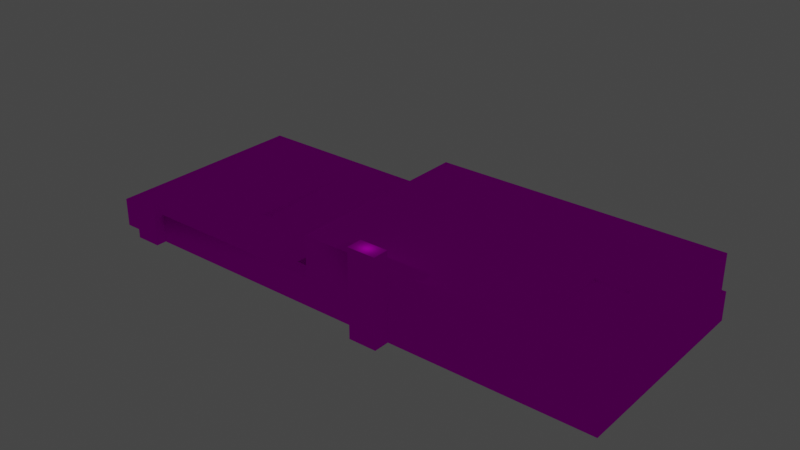 # Source: object.blend  (saved by Blender 2.82.7; exported with 4.5.12 LTS)
import bpy
from mathutils import Matrix  # noqa: F401  (used for matrix-valued properties, if any)

bpy.ops.wm.read_factory_settings(use_empty=True)
scene = bpy.context.scene
scene.name = 'Scene'

# ---- collections
col_collection = bpy.data.collections.new('Collection'); scene.collection.children.link(col_collection)

# ---- images (referenced by path relative to the original .blend; pixels are not part of the script)
import os
ASSET_DIR = os.environ.get("B2B_ASSET_DIR", "")  # directory of the original .blend (textures are referenced by path, not embedded)
HERE = os.path.dirname(os.path.abspath(__file__))  # packed textures are extracted next to this script under _unpacked/

def load_image(name, relpath, width, height, colorspace="sRGB"):
    """Load a texture the original file referenced (path relative to the .blend, or extracted next to this script)."""
    p = next((c for c in (os.path.join(HERE, relpath), os.path.join(ASSET_DIR, relpath)) if relpath and os.path.exists(c)), "")
    if p:
        img = bpy.data.images.load(p, check_existing=True)
        img.name = name
    else:  # same state as the original file: an image datablock whose file is absent (Cycles renders it pink)
        img = bpy.data.images.new(name, width, height)
        img.source = "FILE"
        img.filepath = "//" + (relpath or name)
    img.colorspace_settings.name = colorspace
    return img
img_ktpa_textures1_png = load_image('KTPA_Textures1.png', 'KTPA_Textures1.png', 1024, 1024, 'sRGB')

# ---- materials (node trees are filled in below, after node groups)
mat_default_004 = bpy.data.materials.new('Default.004')
mat_default_004.use_transparent_shadow = False
mat_default_004.diffuse_color = (1.0, 1.0, 1.0, 1.0)
mat_default_004.roughness = 0.0
mat_default_004.specular_intensity = 0.0

# ---- node groups
ng_auto_smooth = bpy.data.node_groups.new('Auto Smooth', 'GeometryNodeTree')
_s = ng_auto_smooth.interface.new_socket(name='Geometry', in_out='OUTPUT', socket_type='NodeSocketGeometry')
_s = ng_auto_smooth.interface.new_socket(name='Geometry', in_out='INPUT', socket_type='NodeSocketGeometry')
_s = ng_auto_smooth.interface.new_socket(name='Angle', in_out='INPUT', socket_type='NodeSocketFloat')
_s.subtype = 'ANGLE'
_s.min_value = 0.0
_s.max_value = 3.142
ng_auto_smooth.is_modifier = True
_N = ng_auto_smooth.nodes; _L = ng_auto_smooth.links
n0 = _N.new('NodeGroupOutput'); n0.name = 'Group Output'; n0.location = (480, -100)
n1 = _N.new('NodeGroupInput'); n1.name = 'Group Input'; n1.location = (-420, -300)
n2 = _N.new('NodeGroupInput'); n2.name = 'Group Input.001'; n2.location = (-60, -100)
n3 = _N.new('GeometryNodeSetShadeSmooth'); n3.name = 'Set Shade Smooth'; n3.location = (120, -100)
n3.domain = 'EDGE'
n4 = _N.new('GeometryNodeSetShadeSmooth'); n4.name = 'Set Shade Smooth.001'; n4.location = (300, -100)
n5 = _N.new('GeometryNodeInputMeshEdgeAngle'); n5.name = 'Edge Angle'; n5.location = (-420, -220)
n6 = _N.new('GeometryNodeInputEdgeSmooth'); n6.name = 'Is Edge Smooth'; n6.location = (-60, -160)
n7 = _N.new('GeometryNodeInputShadeSmooth'); n7.name = 'Is Face Smooth'; n7.location = (-240, -340)
n8 = _N.new('FunctionNodeBooleanMath'); n8.name = 'Boolean Math'; n8.location = (-60, -220)
n9 = _N.new('FunctionNodeCompare'); n9.name = 'Compare'; n9.location = (-240, -180)
n9.operation = 'LESS_EQUAL'
_L.new(n5.outputs[0], n9.inputs[0])
_L.new(n4.outputs[0], n0.inputs[0])
_L.new(n1.outputs[1], n9.inputs[1])
_L.new(n9.outputs[0], n8.inputs[0])
_L.new(n7.outputs[0], n8.inputs[1])
_L.new(n2.outputs[0], n3.inputs[0])
_L.new(n6.outputs[0], n3.inputs[1])
_L.new(n3.outputs[0], n4.inputs[0])
_L.new(n8.outputs[0], n3.inputs[2])
n0.is_active_output = True

# ---- material node trees
mat_default_004.use_nodes = True; mat_default_004.node_tree.nodes.clear()
_N = mat_default_004.node_tree.nodes; _L = mat_default_004.node_tree.links
n0 = _N.new('ShaderNodeOutputMaterial'); n0.name = 'Material Output'; n0.location = (300, 300)
n1 = _N.new('ShaderNodeBsdfPrincipled'); n1.name = 'Principled BSDF'; n1.location = (10, 300)
n1.distribution = 'GGX'
n1.subsurface_method = 'BURLEY'
n1.inputs[3].default_value = 1.45
n1.inputs[13].default_value = 0.0
n1.inputs[27].default_value = (0.0, 0.0, 0.0, 1.0)
n1.inputs[28].default_value = 1.0
n2 = _N.new('ShaderNodeTexImage'); n2.name = 'Image Texture'; n2.location = (0, 0)
n2.image = img_ktpa_textures1_png
_L.new(n1.outputs[0], n0.inputs[0])
_L.new(n2.outputs[0], n1.inputs[0])
n0.is_active_output = True

# ---- world
world_world = bpy.data.worlds.new('World'); scene.world = world_world
world_world.use_nodes = True; world_world.node_tree.nodes.clear()
_N = world_world.node_tree.nodes; _L = world_world.node_tree.links
n0 = _N.new('ShaderNodeOutputWorld'); n0.name = 'World Output'; n0.location = (300, 300)
n1 = _N.new('ShaderNodeBackground'); n1.name = 'Background'; n1.location = (10, 300)
n1.inputs[0].default_value = (0.05088, 0.05088, 0.05088, 1.0)
_L.new(n1.outputs[0], n0.inputs[0])
n0.is_active_output = True
world_world.color = (0.05088, 0.05088, 0.05088)
world_world.use_sun_shadow = False
world_world.sun_shadow_jitter_overblur = 0.0

# ---- lights
light_light_name_obs_red_day = bpy.data.lights.new('light_name=obs_red_day', 'POINT')
light_light_name_obs_red_day.transmission_factor = 0.0
light_light_name_obs_red_day.energy = 200.0
light_light_name_obs_red_day.shadow_soft_size = 0.25
light_light_name_obs_red_day.shadow_maximum_resolution = 0.006
light_light_name_obs_red_day.use_absolute_resolution = True

# ---- meshes
me_poly_os_0_004 = bpy.data.meshes.new('poly_os=0.004')
me_poly_os_0_004.from_pydata([(132.6, 11.39, -4.724), (41.29, 11.39, 53.67), (-14.68, 11.39, -53.9), (147.7, 11.39, -61.5), (-16.03, -11.93, -52.86), (-60.62, -11.93, 22.43), (-30.62, -11.93, -52.17), (147.2, -11.93, -67.38), (-16.14, -11.93, -55.24), (-148.2, -11.93, 62.25), (-29.79, -27.0, -51.42), (-29.79, -26.69, -51.42), (-10.52, -26.69, 47.85), (-10.52, -27.0, 47.85), (-15.2, -26.69, -52.1), (148.0, -27.0, -68.2), (-25.12, -27.0, 48.53), (153.5, -27.0, 49.09), (150.9, -27.0, -5.573), (41.32, -27.0, 54.28), (-15.2, -27.0, -52.1), (-117.4, -27.0, 61.62), (-117.1, -27.0, 67.51), (-117.1, -21.77, 67.51), (41.74, 22.12, 63.33), (41.74, -27.0, 63.33), (25.8, -27.0, 64.07), (25.38, -27.0, 55.02), (33.48, 22.12, 63.71), (39.43, 22.12, 63.44), (25.38, 22.12, 55.02), (25.8, 22.12, 64.07), (-117.1, -3.285, 67.51), (-117.1, -18.22, 67.51), (-132.0, -27.0, 68.2), (-132.0, -3.285, 68.2), (-132.2, -27.0, 62.31), (-16.14, -10.74, -55.24), (147.4, -11.93, -62.89), (147.4, -10.74, -62.89), (-30.62, -10.74, -52.17), (-16.03, -10.74, -52.86), (-25.87, -11.93, 49.36), (-11.28, -11.93, 48.68), (-25.87, -10.74, 49.36), (-11.28, -10.74, 48.68), (-10.94, -11.93, 55.9), (-148.0, -11.93, 62.25), (-148.0, -10.74, 62.25), (-152.6, -11.93, -56.01), (-152.6, -10.74, -56.01), (147.2, -10.74, -67.38), (-117.4, -10.74, 61.62), (-147.9, -10.74, 63.04), (-148.2, -10.74, 62.25), (-10.94, -10.74, 55.9), (-29.79, -10.74, -51.42), (-153.5, -10.74, -56.77), (-60.62, -15.4, 22.43), (-79.63, -15.4, 23.32), (147.7, 12.64, -61.5), (150.3, 11.39, -5.545), (152.8, 11.39, 48.51), (152.8, 12.64, 48.51), (135.1, 12.64, 49.33), (135.1, 11.39, 49.33), (41.29, 12.64, 53.67), (-9.532, 11.39, 56.02), (-9.532, 12.64, 56.02), (-14.59, 11.39, -52.13), (-9.916, 12.64, 47.82), (-14.59, 12.64, -52.13), (-14.68, 12.64, -53.9), (25.38, 12.64, 55.02), (150.3, 12.64, -5.545), (33.57, 22.12, 59.12), (33.54, 27.0, 59.12), (116.3, 11.39, 40.61), (132.6, 9.575, -4.724), (114.2, 11.39, -3.875), (153.5, 12.64, 49.09), (134.6, 11.39, 39.76), (114.2, 9.575, -3.875), (116.7, 12.64, 50.79), (148.3, -10.74, -62.13), (-15.31, -10.74, -54.48), (-15.31, 12.64, -54.48), (-15.2, 12.64, -52.1), (-10.52, 12.64, 47.85), (-10.11, 12.64, 56.66), (-10.11, -27.0, 56.66), (-10.11, -10.74, 56.66), (41.32, 12.64, 54.28), (41.32, 22.12, 54.28), (116.7, -27.0, 50.79), (150.9, 12.64, -5.573), (148.3, 12.64, -62.13), (-148.9, -27.0, 63.08), (-147.9, -27.0, 63.04), (-153.5, -27.0, -56.77), (-148.9, -10.74, 63.08), (148.3, -27.0, -62.13), (148.0, -10.74, -68.2), (-152.5, -27.0, -56.81), (-132.2, -3.285, 62.31), (-132.2, -10.74, 62.31), (-117.4, -3.285, 61.62), (-10.52, -10.74, 47.85), (-25.12, -10.74, 48.53), (-25.12, -26.69, 48.53), (-15.2, -10.74, -52.1), (-79.63, -11.93, 23.32), (-63.65, -11.93, -42.47), (-82.66, -11.93, -41.58)], [(75, 76)], [(38, 39, 51, 7), (68, 67, 69, 71, 70), (62, 63, 74, 61), (84, 85, 86, 96), (97, 98, 53, 100), (82, 77, 81, 78), (70, 88, 89, 68), (109, 11, 10, 16), (99, 103, 98, 97), (13, 20, 14, 12), (71, 69, 2, 72), (82, 78, 0, 79), (92, 93, 19), (4, 6, 40, 41), (73, 27, 30), (10, 11, 14, 20), (58, 59, 111, 5), (1, 67, 68, 66), (50, 102, 57, 100, 53, 54), (28, 31, 26, 25, 24, 29), (52, 106, 21), (113, 112, 5, 6, 4, 8, 38, 7, 49, 9, 47), (32, 33, 23, 22, 21, 106), (105, 36, 104), (95, 18, 101, 96), (110, 87, 86, 85), (104, 35, 32, 106), (13, 12, 109, 16), (46, 55, 45, 43), (42, 43, 45, 44), (26, 31, 30, 27), (33, 32, 35, 34, 22, 23), (52, 105, 104, 106), (54, 9, 49, 50), (97, 100, 57, 99), (48, 54, 53, 105, 52, 91, 107, 108, 56, 110, 85, 84, 102, 50, 51, 39, 37, 41, 40, 44, 45, 55), (47, 9, 54, 48), (103, 99, 57, 102, 15), (11, 109, 12, 14), (3, 81, 77, 79, 1, 65, 62, 61), (111, 59, 113), (58, 5, 112), (49, 7, 51, 50), (113, 59, 58, 112), (66, 64, 65, 1), (4, 41, 37, 8), (65, 64, 63, 62), (61, 74, 60, 3), (72, 60, 74, 63, 64, 66, 68, 89, 73, 92, 83, 80, 95, 96, 86, 87, 88, 70, 71), (2, 69, 67, 1, 79, 0, 81, 3), (12, 109, 108, 107), (78, 81, 0), (79, 77, 82), (46, 43, 42, 6, 5, 111, 113, 47), (2, 3, 60, 72), (24, 25, 19, 93), (17, 80, 83, 94), (12, 107, 88, 87, 14), (91, 89, 88, 107), (19, 94, 83, 92), (104, 36, 34, 35), (110, 14, 87), (38, 8, 37, 39), (90, 27, 73, 89, 91), (42, 44, 40, 6), (84, 96, 101), (21, 90, 91, 52), (92, 73, 30, 93), (98, 36, 105, 53), (108, 109, 11, 56), (84, 101, 15, 102), (80, 17, 18, 95), (46, 47, 48, 55), (11, 14, 110, 56), (29, 24, 93, 30, 31, 28)])
me_poly_os_0_004.polygons.foreach_set('use_smooth', [True] * 75)
_uv = me_poly_os_0_004.uv_layers.new(name='UVMap')
_uv.uv.foreach_set('vector', [0.123, 0.8387, 0.123, 0.8458, 0.1498, 0.8459, 0.1498, 0.8388, 0.4017, 0.9875, 0.4017, 0.98, 0.9549, 0.9792, 0.9549, 0.9868, 0.3522, 0.9876, 1.007, 0.9791, 1.007, 0.9867, 0.6815, 0.9872, 0.6815, 0.9796, 1.969, 0.8459, 0.9828, 0.8473, 0.983, 0.9881, 1.969, 0.9867, 0.9388, 0.7539, 0.9329, 0.7538, 0.9326, 0.8507, 0.9386, 0.8507, 0.8665, 0.4674, 0.868, 0.3229, 0.9276, 0.3235, 0.9261, 0.468, 0.5651, 0.9808, 0.5651, 0.9808, 0.5654, 0.9813, 0.5654, 0.9813, 0.3898, 0.4857, 0.7142, 0.474, 0.7141, 0.473, 0.3898, 0.4847, 0.9231, 1.064, 0.929, 1.065, 0.958, 0.3508, 0.9521, 0.3505, 0.7155, 0.473, 0.3912, 0.4846, 0.3913, 0.4856, 0.7156, 0.474, 0.7188, 0.6015, 0.7186, 0.5974, 0.7244, 0.5972, 0.7245, 0.6013, 0.8726, 0.586, 0.9321, 0.5838, 0.9324, 0.5897, 0.8728, 0.5918, 0.5658, 0.9738, 0.5655, 0.9733, 0.567, 0.9761, 0.0914, 0.8441, 0.0044, 0.8438, 0.0044, 0.8509, 0.0914, 0.8511, 0.5638, 0.9748, 0.565, 0.9771, 0.5636, 0.9743, 0.4093, 0.484, 0.4093, 0.485, 0.4567, 0.4833, 0.4566, 0.4823, 0.8034, 0.8199, 0.6901, 0.8196, 0.69, 0.8403, 0.8034, 0.8406, 0.5231, 0.9798, 0.4088, 0.9799, 0.4089, 0.9875, 0.5231, 0.9874, 0.5538, 0.979, 0.5709, 0.9694, 0.5537, 0.9789, 0.5575, 0.9858, 0.5576, 0.9857, 0.5575, 0.9857, 0.5645, 0.9738, 0.5641, 0.974, 0.5655, 0.9769, 0.5665, 0.9764, 0.565, 0.9735, 0.5649, 0.9736, 0.5571, 0.9799, 0.5569, 0.9795, 0.5576, 0.9809, 0.235, 0.6131, 0.2967, 0.6138, 0.2989, 0.4031, 0.4049, 0.6414, 0.4523, 0.6419, 0.4522, 0.6496, 0.9832, 0.6553, 0.9831, 0.6699, 0.0098, 0.668, 0.0106, 0.2842, 0.0112, 0.2842, 0.5565, 0.9797, 0.557, 0.9805, 0.5571, 0.9807, 0.5572, 0.981, 0.5576, 0.9809, 0.5569, 0.9795, 0.5681, 0.9744, 0.5686, 0.9753, 0.5679, 0.9739, 0.6282, 0.9872, 0.6279, 0.7485, 0.9689, 0.748, 0.9692, 0.9867, 0.3547, 0.8468, 0.3549, 0.9876, 0.3405, 0.9876, 0.3403, 0.8468, 0.0621, 0.2822, 0.0623, 0.263, 0.1106, 0.2635, 0.1104, 0.2827, 0.6487, 0.4754, 0.6487, 0.4764, 0.6961, 0.4747, 0.696, 0.4737, 0.9397, 0.8436, 0.9397, 0.8507, 0.9827, 0.8508, 0.9828, 0.8438, 0.3989, 0.8422, 0.3119, 0.8419, 0.3118, 0.849, 0.3989, 0.8493, 0.5655, 0.9769, 0.5641, 0.974, 0.5636, 0.9743, 0.565, 0.9771, 0.0, 0.0, 0.5565, 0.9797, 0.5557, 0.9801, 0.5564, 0.9815, 0.5572, 0.981, 0.5571, 0.9807, 0.5593, 0.9848, 0.5585, 0.9852, 0.5587, 0.9856, 0.5595, 0.9852, 1.642, 0.8526, 1.642, 0.8455, 0.9374, 0.8436, 0.9373, 0.8507, 0.5775, 0.7502, 0.5772, 0.847, 1.292, 0.849, 1.292, 0.7521, 0.5575, 0.9857, 0.5575, 0.9857, 0.5576, 0.9857, 0.5585, 0.9852, 0.5593, 0.9848, 0.5654, 0.9813, 0.5651, 0.9808, 0.5643, 0.9813, 0.5611, 0.9756, 0.5619, 0.9752, 0.5618, 0.975, 0.5711, 0.9698, 0.5709, 0.9694, 0.5538, 0.979, 0.5709, 0.9695, 0.571, 0.9698, 0.5618, 0.975, 0.5618, 0.9751, 0.561, 0.9756, 0.5643, 0.9814, 0.5651, 0.9809, 0.5653, 0.9813, 0.0959, 0.5082, 0.0966, 0.5081, 0.0967, 0.512, 0.096, 0.512, 0.2919, 0.7521, 0.2859, 0.7521, 0.2857, 0.849, 2.083, 0.8538, 2.083, 0.757, 0.4075, 0.6388, 0.411, 0.3143, 0.4583, 0.3148, 0.4549, 0.6393, 0.9839, 0.6508, 0.9297, 0.3241, 0.8702, 0.3235, 0.8687, 0.4679, 0.6256, 0.2899, 0.93, 0.293, 0.9877, 0.2936, 0.9858, 0.4691, 0.6908, 0.843, 0.6908, 0.8223, 0.3037, 0.8419, 0.8034, 0.8199, 0.8034, 0.8406, 1.19, 0.8416, 1.937, 0.8436, 0.1498, 0.8388, 0.1498, 0.8459, 1.937, 0.8507, 0.2374, 0.6663, 0.2397, 0.4553, 0.3014, 0.456, 0.2991, 0.667, 0.6135, 0.9887, 0.9577, 0.9882, 0.9577, 0.9806, 0.6135, 0.9811, 0.0914, 0.8441, 0.0914, 0.8511, 0.1056, 0.8512, 0.1056, 0.8441, 0.9003, 0.9793, 0.9003, 0.9868, 1.007, 0.9867, 1.007, 0.9791, 0.1216, 0.9789, 0.1216, 0.9865, 0.459, 0.9861, 0.459, 0.9785, 0.5619, 0.975, 0.5711, 0.9698, 0.5729, 0.973, 0.5746, 0.9761, 0.5736, 0.9767, 0.5683, 0.9796, 0.5654, 0.9813, 0.5654, 0.9813, 0.5674, 0.9802, 0.5683, 0.9797, 0.5726, 0.9773, 0.5747, 0.9761, 0.5729, 0.973, 0.5711, 0.9698, 0.5618, 0.975, 0.5619, 0.9752, 0.5651, 0.9808, 0.5651, 0.9808, 0.5619, 0.9751, 0.4568, 0.6451, 0.4568, 0.6394, 0.4606, 0.2882, 0.6256, 0.2899, 0.8687, 0.4679, 0.9282, 0.4685, 0.9297, 0.3241, 0.9839, 0.6508, 0.833, 0.7501, 0.9209, 0.7499, 0.9211, 0.846, 0.8331, 0.8461, 1.072, 0.9667, 0.8038, 0.978, 1.072, 0.9776, 0.1329, 0.9789, 0.4011, 0.9786, 0.1328, 0.968, 0.4561, 0.2888, 0.4558, 0.3122, 0.4084, 0.3117, 0.4049, 0.6414, 0.2989, 0.4031, 0.2372, 0.4024, 0.235, 0.6131, 0.0112, 0.2842, 0.4801, 0.9798, 1.459, 0.9785, 1.459, 0.9861, 0.4801, 0.9874, 0.565, 0.9735, 0.5665, 0.9764, 0.567, 0.9761, 0.5655, 0.9733, 0.4625, 0.7473, 0.4628, 0.9861, 0.2414, 0.9864, 0.2411, 0.7476, 0.8735, 0.7514, 0.8736, 0.8475, 0.8738, 0.9883, 1.476, 0.9874, 1.476, 0.7506, 0.4764, 0.8466, 0.4766, 0.9874, 0.5297, 0.9874, 0.5295, 0.8466, 0.7863, 0.7483, 1.241, 0.7476, 1.241, 0.9864, 0.7867, 0.987, 0.5679, 0.9739, 0.5686, 0.9753, 0.569, 0.9751, 0.5683, 0.9738, 1.476, 0.8466, 1.476, 0.7506, 1.476, 0.9874, 1.081, 0.8467, 0.1056, 0.8441, 0.1056, 0.8512, 1.081, 0.8538, 0.4763, 0.7487, 0.6902, 0.7484, 0.6906, 0.9871, 0.4766, 0.9874, 0.4764, 0.8466, 0.3989, 0.8422, 0.3989, 0.8493, 1.004, 0.8509, 1.004, 0.8438, 0.969, 0.8459, 0.9692, 0.9867, 0.9689, 0.748, 0.8296, 0.7496, 1.476, 0.7487, 1.476, 0.8466, 0.8297, 0.8475, 0.5683, 0.9797, 0.5674, 0.9802, 0.5677, 0.9807, 0.5686, 0.9802, 0.6454, 0.7499, 0.7399, 0.7497, 0.7401, 0.8477, 0.6455, 0.8478, 0.9211, 0.846, 0.9209, 0.7499, 0.3183, 0.7508, 0.3185, 0.8469, 0.1189, 0.8539, 0.1191, 0.7571, 0.0829, 0.757, 0.0827, 0.8538, 0.4628, 0.9861, 0.4625, 0.7473, 0.1329, 0.7478, 0.1333, 0.9865, 0.9397, 0.8436, 0.1226, 0.8414, 0.1226, 0.8485, 0.9397, 0.8507, 0.3881, 0.7507, 0.4761, 0.7506, 0.4762, 0.8466, 0.3882, 0.8468, 0.6184, 0.2585, 0.6259, 0.2586, 0.6256, 0.2879, 0.5739, 0.2874, 0.5742, 0.258, 0.5991, 0.2583])
me_poly_os_0_004.materials.append(mat_default_004)
me_poly_os_0_004.use_remesh_fix_poles = True
me_poly_os_0_004.use_remesh_preserve_attributes = False
me_poly_os_0_004.use_mirror_vertex_groups = False
me_poly_os_0_004.update()

# ---- objects
ob_kpbi_garages_obj = bpy.data.objects.new('KPBI_Garages.obj', None)
ob_default_lod = bpy.data.objects.new('Default LOD', None)
ob_obs_red_day = bpy.data.objects.new('obs_red_day', light_light_name_obs_red_day)
ob_poly_os_0_hard_object_blend_yes = bpy.data.objects.new('POLY_OS=0 HARD=object BLEND=yes', me_poly_os_0_004)

# ---- transforms, parenting, visibility, modifiers, constraints
ob_kpbi_garages_obj.location = (16.86, 3.063, 0.0)
ob_kpbi_garages_obj.rotation_euler = (1.571, -0.0, -0.03955)
ob_kpbi_garages_obj.empty_display_size = 0.01
ob_kpbi_garages_obj.lineart.crease_threshold = 0.0
ob_default_lod.parent = ob_kpbi_garages_obj
ob_default_lod.location = (0.0, 0.0, 0.0)
ob_default_lod.empty_display_size = 0.01
ob_default_lod.lineart.crease_threshold = 0.0
ob_obs_red_day.parent = ob_default_lod
ob_obs_red_day.location = (16.82, 53.99, 62.95)
ob_obs_red_day.lineart.crease_threshold = 0.0
ob_poly_os_0_hard_object_blend_yes.parent = ob_default_lod
ob_poly_os_0_hard_object_blend_yes.location = (-16.72, 27.0, 3.727)
ob_poly_os_0_hard_object_blend_yes.show_transparent = True
ob_poly_os_0_hard_object_blend_yes.lineart.crease_threshold = 0.0
_m = ob_poly_os_0_hard_object_blend_yes.modifiers.new('Auto Smooth', 'NODES')
_m.node_group = ng_auto_smooth
_gi = [s.identifier for s in ng_auto_smooth.interface.items_tree if s.item_type == 'SOCKET' and s.in_out == 'INPUT']
_m[_gi[1]] = 0.7854  # Angle

# ---- collection membership
col_collection.objects.link(ob_kpbi_garages_obj)
col_collection.objects.link(ob_default_lod)
col_collection.objects.link(ob_obs_red_day)
col_collection.objects.link(ob_poly_os_0_hard_object_blend_yes)

# ---- scene / render settings (as saved in the file)
scene.frame_start = 1; scene.frame_end = 250; scene.frame_set(108)
scene.render.engine = 'BLENDER_EEVEE_NEXT'
scene.cycles.use_denoising = False
scene.cycles.samples = 128
scene.cycles.sampling_pattern = 'TABULATED_SOBOL'
scene.cycles.use_adaptive_sampling = False
scene.cycles.use_light_tree = False
scene.view_settings.view_transform = 'Filmic'
bpy.context.view_layer.update()

# ---- added for rendering (the .blend has no active camera): camera
cam_auto = bpy.data.cameras.new('AutoCamera')
cam_auto.lens = 50.0
cam_auto.sensor_width = 36.0
cam_auto.clip_end = 5679.54
ob_auto_camera = bpy.data.objects.new('AutoCamera', cam_auto)
scene.collection.objects.link(ob_auto_camera)
ob_auto_camera.location = (323.622, -388.346, 285.893)
ob_auto_camera.rotation_euler = (1.09748, -7.21219e-08, 0.694738)
scene.camera = ob_auto_camera
bpy.context.view_layer.update()
